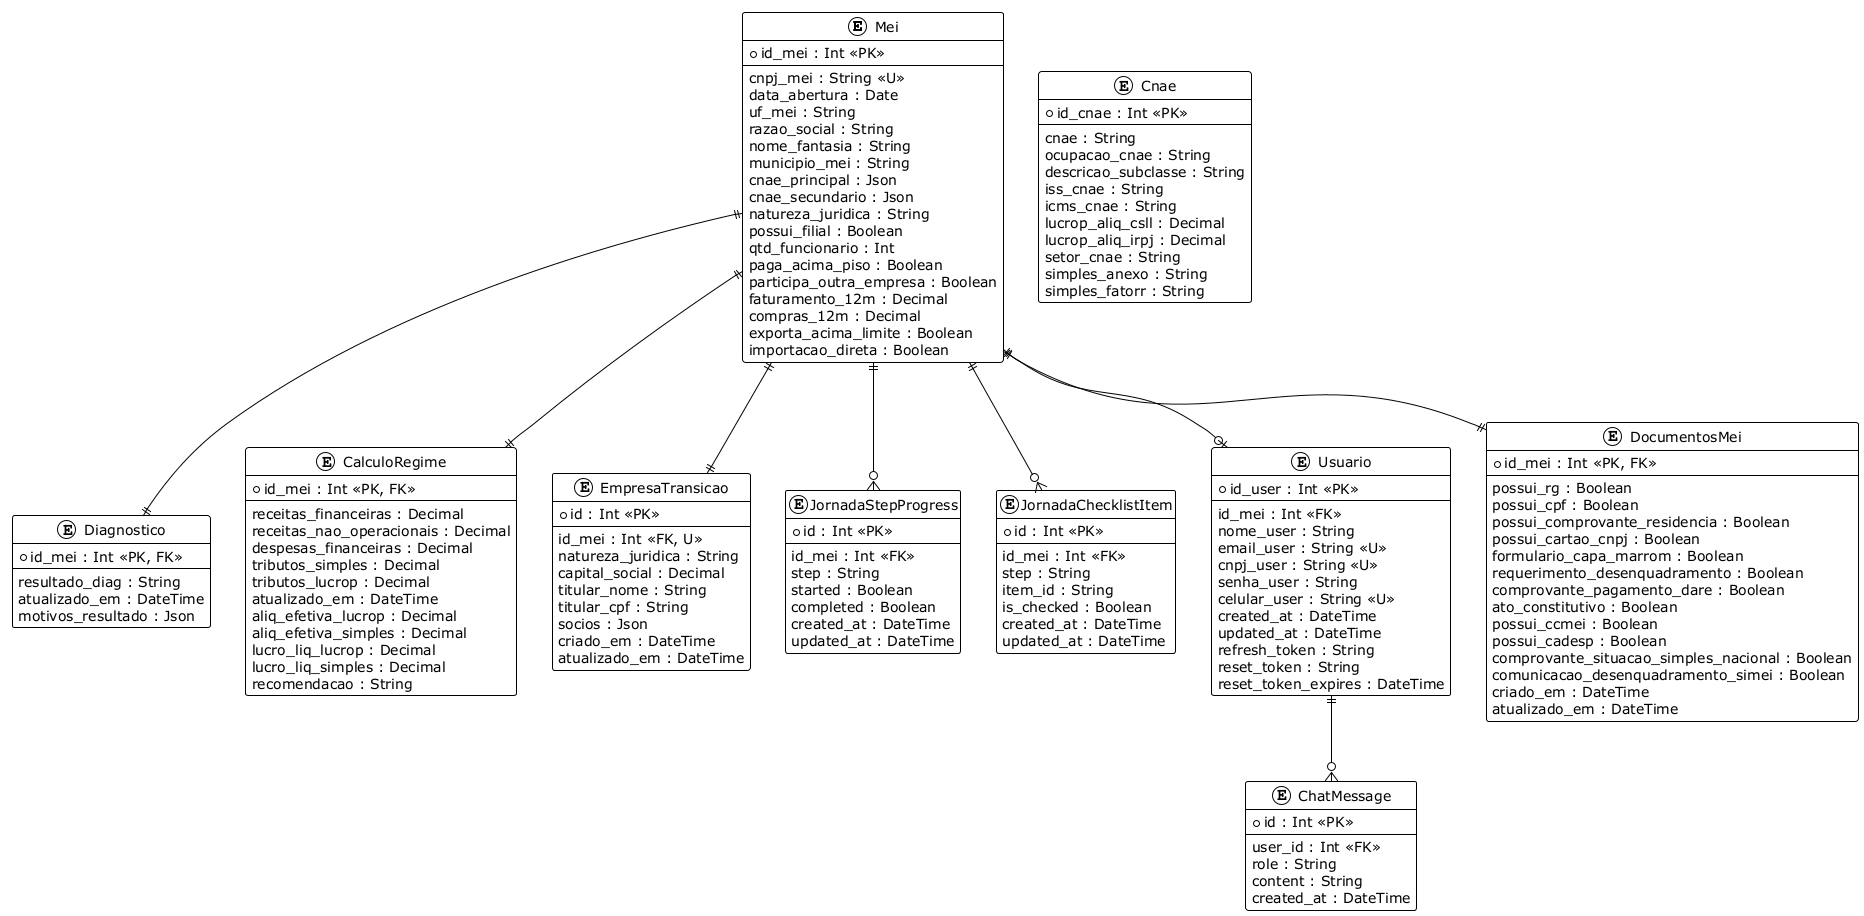

The diagram above was rendered by PlantUML. Its source (embedded in the PNG):
@startuml
!theme plain
hide methods
hide stereotypes

' ================= ENTIDADES =================

entity Mei {
  +id_mei : Int <<PK>>
  --
  cnpj_mei : String <<U>>
  data_abertura : Date
  uf_mei : String
  razao_social : String
  nome_fantasia : String
  municipio_mei : String
  cnae_principal : Json
  cnae_secundario : Json
  natureza_juridica : String
  possui_filial : Boolean
  qtd_funcionario : Int
  paga_acima_piso : Boolean
  participa_outra_empresa : Boolean
  faturamento_12m : Decimal
  compras_12m : Decimal
  exporta_acima_limite : Boolean
  importacao_direta : Boolean
}

entity Diagnostico {
  +id_mei : Int <<PK, FK>>
  --
  resultado_diag : String
  atualizado_em : DateTime
  motivos_resultado : Json
}

entity CalculoRegime {
  +id_mei : Int <<PK, FK>>
  --
  receitas_financeiras : Decimal
  receitas_nao_operacionais : Decimal
  despesas_financeiras : Decimal
  tributos_simples : Decimal
  tributos_lucrop : Decimal
  atualizado_em : DateTime
  aliq_efetiva_lucrop : Decimal
  aliq_efetiva_simples : Decimal
  lucro_liq_lucrop : Decimal
  lucro_liq_simples : Decimal
  recomendacao : String
}

entity EmpresaTransicao {
  +id : Int <<PK>>
  --
  id_mei : Int <<FK, U>>
  natureza_juridica : String
  capital_social : Decimal
  titular_nome : String
  titular_cpf : String
  socios : Json
  criado_em : DateTime
  atualizado_em : DateTime
}

entity JornadaStepProgress {
  +id : Int <<PK>>
  --
  id_mei : Int <<FK>>
  step : String
  started : Boolean
  completed : Boolean
  created_at : DateTime
  updated_at : DateTime
}

entity JornadaChecklistItem {
  +id : Int <<PK>>
  --
  id_mei : Int <<FK>>
  step : String
  item_id : String
  is_checked : Boolean
  created_at : DateTime
  updated_at : DateTime
}

entity Usuario {
  +id_user : Int <<PK>>
  --
  id_mei : Int <<FK>>
  nome_user : String
  email_user : String <<U>>
  cnpj_user : String <<U>>
  senha_user : String
  celular_user : String <<U>>
  created_at : DateTime
  updated_at : DateTime
  refresh_token : String
  reset_token : String
  reset_token_expires : DateTime
}

entity DocumentosMei {
  +id_mei : Int <<PK, FK>>
  --
  possui_rg : Boolean
  possui_cpf : Boolean
  possui_comprovante_residencia : Boolean
  possui_cartao_cnpj : Boolean
  formulario_capa_marrom : Boolean
  requerimento_desenquadramento : Boolean
  comprovante_pagamento_dare : Boolean
  ato_constitutivo : Boolean
  possui_ccmei : Boolean
  possui_cadesp : Boolean
  comprovante_situacao_simples_nacional : Boolean
  comunicacao_desenquadramento_simei : Boolean
  criado_em : DateTime
  atualizado_em : DateTime
}

entity ChatMessage {
  +id : Int <<PK>>
  --
  user_id : Int <<FK>>
  role : String
  content : String
  created_at : DateTime
}

entity Cnae {
  +id_cnae : Int <<PK>>
  --
  cnae : String
  ocupacao_cnae : String
  descricao_subclasse : String
  iss_cnae : String
  icms_cnae : String
  lucrop_aliq_csll : Decimal
  lucrop_aliq_irpj : Decimal
  setor_cnae : String
  simples_anexo : String
  simples_fatorr : String
}

' ================= RELACIONAMENTOS =================

Mei ||--|| Diagnostico
Mei ||--|| CalculoRegime
Mei ||--|| DocumentosMei
Mei ||--|| EmpresaTransicao

Mei ||--o{ JornadaStepProgress
Mei ||--o{ JornadaChecklistItem

Mei ||--o| Usuario

Usuario ||--o{ ChatMessage

@enduml